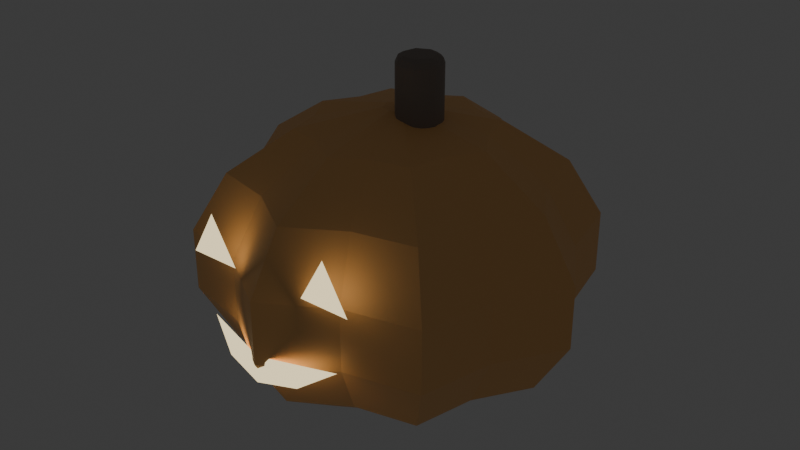 # Source: golden_harvestpumpkin.blend  (saved by Blender 5.2.45; exported with 4.5.12 LTS)
import bpy
from mathutils import Matrix  # noqa: F401  (used for matrix-valued properties, if any)

bpy.ops.wm.read_factory_settings(use_empty=True)
scene = bpy.context.scene
scene.name = 'Scene'

# ---- collections
col_collection = bpy.data.collections.new('Collection'); scene.collection.children.link(col_collection)

# ---- materials (node trees are filled in below, after node groups)
mat_harvestorange = bpy.data.materials.new('HarvestOrange')
mat_harvestorange.diffuse_color = (1.0, 0.5412, 0.2039, 1.0)
mat_barkwood = bpy.data.materials.new('BarkWood')
mat_barkwood.diffuse_color = (0.2549, 0.2078, 0.1765, 1.0)
mat_candlegold = bpy.data.materials.new('CandleGold')
mat_candlegold.diffuse_color = (1.0, 0.8275, 0.4784, 1.0)

# ---- material node trees
mat_harvestorange.use_nodes = True; mat_harvestorange.node_tree.nodes.clear()
_N = mat_harvestorange.node_tree.nodes; _L = mat_harvestorange.node_tree.links
n0 = _N.new('ShaderNodeBsdfPrincipled'); n0.name = 'Principled BSDF'; n0.location = (-200, 100)
n0.inputs[0].default_value = (1.0, 0.5412, 0.2039, 1.0)
n0.inputs[2].default_value = 0.6
n0.inputs[10].default_value = 0.005
n1 = _N.new('ShaderNodeOutputMaterial'); n1.name = 'Material Output'; n1.location = (200, 100)
_L.new(n0.outputs[0], n1.inputs[0])
n1.is_active_output = True
mat_barkwood.use_nodes = True; mat_barkwood.node_tree.nodes.clear()
_N = mat_barkwood.node_tree.nodes; _L = mat_barkwood.node_tree.links
n0 = _N.new('ShaderNodeBsdfPrincipled'); n0.name = 'Principled BSDF'; n0.location = (-200, 100)
n0.inputs[0].default_value = (0.2549, 0.2078, 0.1765, 1.0)
n0.inputs[2].default_value = 0.6
n0.inputs[10].default_value = 0.005
n1 = _N.new('ShaderNodeOutputMaterial'); n1.name = 'Material Output'; n1.location = (200, 100)
_L.new(n0.outputs[0], n1.inputs[0])
n1.is_active_output = True
mat_candlegold.use_nodes = True; mat_candlegold.node_tree.nodes.clear()
_N = mat_candlegold.node_tree.nodes; _L = mat_candlegold.node_tree.links
n0 = _N.new('ShaderNodeBsdfPrincipled'); n0.name = 'Principled BSDF'; n0.location = (-200, 100)
n0.inputs[0].default_value = (1.0, 0.8275, 0.4784, 1.0)
n0.inputs[2].default_value = 0.6
n0.inputs[10].default_value = 0.005
n0.inputs[27].default_value = (1.0, 0.8275, 0.4784, 1.0)
n0.inputs[28].default_value = 1.25
n1 = _N.new('ShaderNodeOutputMaterial'); n1.name = 'Material Output'; n1.location = (200, 100)
_L.new(n0.outputs[0], n1.inputs[0])
n1.is_active_output = True

# ---- world
world_world = bpy.data.worlds.new('World'); scene.world = world_world
world_world.use_nodes = True; world_world.node_tree.nodes.clear()
_N = world_world.node_tree.nodes; _L = world_world.node_tree.links
n0 = _N.new('ShaderNodeOutputWorld'); n0.name = 'World Output'; n0.location = (200, 100)
n1 = _N.new('ShaderNodeBackground'); n1.name = 'Background'; n1.location = (-200, 100)
n1.inputs[0].default_value = (0.05088, 0.05088, 0.05088, 1.0)
_L.new(n1.outputs[0], n0.inputs[0])
n0.is_active_output = True
world_world.color = (0.05088, 0.05088, 0.05088)
world_world.sun_shadow_jitter_overblur = 0.0

# ---- meshes
me_ribbedbody = bpy.data.meshes.new('RibbedBody')
me_ribbedbody.from_pydata([(0.08591, 0.0, 1.647), (0.06829, 0.02829, 1.647), (0.06075, 0.06075, 1.647), (0.02829, 0.06829, 1.647), (5.26e-18, 0.08591, 1.647), (-0.02829, 0.06829, 1.647), (-0.06075, 0.06075, 1.647), (-0.06829, 0.02829, 1.647), (-0.08591, 1.052e-17, 1.647), (-0.06829, -0.02829, 1.647), (-0.06075, -0.06075, 1.647), (-0.02829, -0.06829, 1.647), (-1.578e-17, -0.08591, 1.647), (0.02829, -0.06829, 1.647), (0.06075, -0.06075, 1.647), (0.06829, -0.02829, 1.647), (0.521, 0.0, 1.55), (0.4142, 0.1716, 1.55), (0.3684, 0.3684, 1.55), (0.1716, 0.4142, 1.55), (3.19e-17, 0.521, 1.55), (-0.1716, 0.4142, 1.55), (-0.3684, 0.3684, 1.55), (-0.4142, 0.1716, 1.55), (-0.521, 6.38e-17, 1.55), (-0.4142, -0.1716, 1.55), (-0.3684, -0.3684, 1.55), (-0.1716, -0.4142, 1.55), (-9.57e-17, -0.521, 1.55), (0.1716, -0.4142, 1.55), (0.3684, -0.3684, 1.55), (0.4142, -0.1716, 1.55), (0.863, 0.0, 1.327), (0.686, 0.2842, 1.327), (0.6102, 0.6102, 1.327), (0.2842, 0.686, 1.327), (5.284e-17, 0.863, 1.327), (-0.2842, 0.686, 1.327), (-0.6102, 0.6102, 1.327), (-0.686, 0.2842, 1.327), (-0.863, 1.057e-16, 1.327), (-0.686, -0.2842, 1.327), (-0.6102, -0.6102, 1.327), (-0.2842, -0.686, 1.327), (-1.585e-16, -0.863, 1.327), (0.2842, -0.686, 1.327), (0.6102, -0.6102, 1.327), (0.686, -0.2842, 1.327), (1.051, 0.0, 1.019), (0.8353, 0.346, 1.019), (0.743, 0.743, 1.019), (0.346, 0.8353, 1.019), (6.434e-17, 1.051, 1.019), (-0.346, 0.8353, 1.019), (-0.743, 0.743, 1.019), (-0.8353, 0.346, 1.019), (-1.051, 1.287e-16, 1.019), (-0.8353, -0.346, 1.019), (-0.743, -0.743, 1.019), (-0.346, -0.8353, 1.019), (-1.93e-16, -1.051, 1.019), (0.346, -0.8353, 1.019), (0.743, -0.743, 1.019), (0.8353, -0.346, 1.019), (1.051, 0.0, 0.6809), (0.8353, 0.346, 0.6809), (0.743, 0.743, 0.6809), (0.346, 0.8353, 0.6809), (6.434e-17, 1.051, 0.6809), (-0.346, 0.8353, 0.6809), (-0.743, 0.743, 0.6809), (-0.8353, 0.346, 0.6809), (-1.051, 1.287e-16, 0.6809), (-0.8353, -0.346, 0.6809), (-0.743, -0.743, 0.6809), (-0.346, -0.8353, 0.6809), (-1.93e-16, -1.051, 0.6809), (0.346, -0.8353, 0.6809), (0.743, -0.743, 0.6809), (0.8353, -0.346, 0.6809), (0.863, 0.0, 0.3729), (0.686, 0.2842, 0.3729), (0.6102, 0.6102, 0.3729), (0.2842, 0.686, 0.3729), (5.284e-17, 0.863, 0.3729), (-0.2842, 0.686, 0.3729), (-0.6102, 0.6102, 0.3729), (-0.686, 0.2842, 0.3729), (-0.863, 1.057e-16, 0.3729), (-0.686, -0.2842, 0.3729), (-0.6102, -0.6102, 0.3729), (-0.2842, -0.686, 0.3729), (-1.585e-16, -0.863, 0.3729), (0.2842, -0.686, 0.3729), (0.6102, -0.6102, 0.3729), (0.686, -0.2842, 0.3729), (0.521, 0.0, 0.1502), (0.4142, 0.1716, 0.1502), (0.3684, 0.3684, 0.1502), (0.1716, 0.4142, 0.1502), (3.19e-17, 0.521, 0.1502), (-0.1716, 0.4142, 0.1502), (-0.3684, 0.3684, 0.1502), (-0.4142, 0.1716, 0.1502), (-0.521, 6.38e-17, 0.1502), (-0.4142, -0.1716, 0.1502), (-0.3684, -0.3684, 0.1502), (-0.1716, -0.4142, 0.1502), (-9.57e-17, -0.521, 0.1502), (0.1716, -0.4142, 0.1502), (0.3684, -0.3684, 0.1502), (0.4142, -0.1716, 0.1502), (0.08591, 0.0, 0.05256), (0.06829, 0.02829, 0.05256), (0.06075, 0.06075, 0.05256), (0.02829, 0.06829, 0.05256), (5.26e-18, 0.08591, 0.05256), (-0.02829, 0.06829, 0.05256), (-0.06075, 0.06075, 0.05256), (-0.06829, 0.02829, 0.05256), (-0.08591, 1.052e-17, 0.05256), (-0.06829, -0.02829, 0.05256), (-0.06075, -0.06075, 0.05256), (-0.02829, -0.06829, 0.05256), (-1.578e-17, -0.08591, 0.05256), (0.02829, -0.06829, 0.05256), (0.06075, -0.06075, 0.05256), (0.06829, -0.02829, 0.05256)], [], [(0, 1, 17, 16), (1, 2, 18, 17), (2, 3, 19, 18), (3, 4, 20, 19), (4, 5, 21, 20), (5, 6, 22, 21), (6, 7, 23, 22), (7, 8, 24, 23), (8, 9, 25, 24), (9, 10, 26, 25), (10, 11, 27, 26), (11, 12, 28, 27), (12, 13, 29, 28), (13, 14, 30, 29), (14, 15, 31, 30), (15, 0, 16, 31), (16, 17, 33, 32), (17, 18, 34, 33), (18, 19, 35, 34), (19, 20, 36, 35), (20, 21, 37, 36), (21, 22, 38, 37), (22, 23, 39, 38), (23, 24, 40, 39), (24, 25, 41, 40), (25, 26, 42, 41), (26, 27, 43, 42), (27, 28, 44, 43), (28, 29, 45, 44), (29, 30, 46, 45), (30, 31, 47, 46), (31, 16, 32, 47), (32, 33, 49, 48), (33, 34, 50, 49), (34, 35, 51, 50), (35, 36, 52, 51), (36, 37, 53, 52), (37, 38, 54, 53), (38, 39, 55, 54), (39, 40, 56, 55), (40, 41, 57, 56), (41, 42, 58, 57), (42, 43, 59, 58), (43, 44, 60, 59), (44, 45, 61, 60), (45, 46, 62, 61), (46, 47, 63, 62), (47, 32, 48, 63), (48, 49, 65, 64), (49, 50, 66, 65), (50, 51, 67, 66), (51, 52, 68, 67), (52, 53, 69, 68), (53, 54, 70, 69), (54, 55, 71, 70), (55, 56, 72, 71), (56, 57, 73, 72), (57, 58, 74, 73), (58, 59, 75, 74), (59, 60, 76, 75), (60, 61, 77, 76), (61, 62, 78, 77), (62, 63, 79, 78), (63, 48, 64, 79), (64, 65, 81, 80), (65, 66, 82, 81), (66, 67, 83, 82), (67, 68, 84, 83), (68, 69, 85, 84), (69, 70, 86, 85), (70, 71, 87, 86), (71, 72, 88, 87), (72, 73, 89, 88), (73, 74, 90, 89), (74, 75, 91, 90), (75, 76, 92, 91), (76, 77, 93, 92), (77, 78, 94, 93), (78, 79, 95, 94), (79, 64, 80, 95), (80, 81, 97, 96), (81, 82, 98, 97), (82, 83, 99, 98), (83, 84, 100, 99), (84, 85, 101, 100), (85, 86, 102, 101), (86, 87, 103, 102), (87, 88, 104, 103), (88, 89, 105, 104), (89, 90, 106, 105), (90, 91, 107, 106), (91, 92, 108, 107), (92, 93, 109, 108), (93, 94, 110, 109), (94, 95, 111, 110), (95, 80, 96, 111), (96, 97, 113, 112), (97, 98, 114, 113), (98, 99, 115, 114), (99, 100, 116, 115), (100, 101, 117, 116), (101, 102, 118, 117), (102, 103, 119, 118), (103, 104, 120, 119), (104, 105, 121, 120), (105, 106, 122, 121), (106, 107, 123, 122), (107, 108, 124, 123), (108, 109, 125, 124), (109, 110, 126, 125), (110, 111, 127, 126), (111, 96, 112, 127), (15, 14, 13, 12, 11, 10, 9, 8, 7, 6, 5, 4, 3, 2, 1, 0), (112, 113, 114, 115, 116, 117, 118, 119, 120, 121, 122, 123, 124, 125, 126, 127)])
me_ribbedbody.materials.append(mat_harvestorange)
me_ribbedbody.update()
me_cylinder_001 = bpy.data.meshes.new('Cylinder.001')
me_cylinder_001.from_pydata([(0.0, 0.0856, -0.19), (-0.03604, 0.1126, -0.15), (0.03604, 0.1126, -0.15), (-0.02548, 0.1027, -0.1783), (0.0, 0.1133, -0.1731), (0.0, 0.1218, -0.15), (0.02548, 0.1027, -0.1783), (0.0, 0.0856, 0.19), (0.03604, 0.1126, 0.15), (-0.03604, 0.1126, 0.15), (0.02548, 0.1027, 0.1783), (0.0, 0.1133, 0.1731), (0.0, 0.1218, 0.15), (-0.02548, 0.1027, 0.1783), (0.06693, 0.05337, -0.19), (0.0656, 0.09841, -0.15), (0.1105, 0.04206, -0.15), (0.06442, 0.08397, -0.1783), (0.08857, 0.07063, -0.1731), (0.09526, 0.07597, -0.15), (0.0962, 0.04412, -0.1783), (0.06693, 0.05337, 0.19), (0.1105, 0.04206, 0.15), (0.0656, 0.09841, 0.15), (0.0962, 0.04412, 0.1783), (0.08857, 0.07063, 0.1731), (0.09526, 0.07597, 0.15), (0.06442, 0.08397, 0.1783), (0.08346, -0.01905, -0.19), (0.1178, 0.01007, -0.15), (0.1018, -0.0602, -0.15), (0.1058, 0.001987, -0.1783), (0.1104, -0.02521, -0.1731), (0.1188, -0.02711, -0.15), (0.09447, -0.0477, -0.1783), (0.08346, -0.01905, 0.19), (0.1018, -0.0602, 0.15), (0.1178, 0.01007, 0.15), (0.09447, -0.0477, 0.1783), (0.1104, -0.02521, 0.1731), (0.1188, -0.02711, 0.15), (0.1058, 0.001987, 0.1783), (0.03714, -0.07713, -0.19), (0.08134, -0.08585, -0.15), (0.0164, -0.1171, -0.15), (0.06753, -0.08149, -0.1783), (0.04915, -0.1021, -0.1731), (0.05286, -0.1098, -0.15), (0.02161, -0.1036, -0.1783), (0.03714, -0.07713, 0.19), (0.0164, -0.1171, 0.15), (0.08134, -0.08585, 0.15), (0.02161, -0.1036, 0.1783), (0.04915, -0.1021, 0.1731), (0.05286, -0.1098, 0.15), (0.06753, -0.08149, 0.1783), (-0.03714, -0.07713, -0.19), (-0.0164, -0.1171, -0.15), (-0.08134, -0.08585, -0.15), (-0.02161, -0.1036, -0.1783), (-0.04915, -0.1021, -0.1731), (-0.05286, -0.1098, -0.15), (-0.06753, -0.08149, -0.1783), (-0.03714, -0.07713, 0.19), (-0.08134, -0.08585, 0.15), (-0.0164, -0.1171, 0.15), (-0.06753, -0.08149, 0.1783), (-0.04915, -0.1021, 0.1731), (-0.05286, -0.1098, 0.15), (-0.02161, -0.1036, 0.1783), (-0.08346, -0.01905, -0.19), (-0.1018, -0.0602, -0.15), (-0.1178, 0.01007, -0.15), (-0.09447, -0.0477, -0.1783), (-0.1104, -0.02521, -0.1731), (-0.1188, -0.02711, -0.15), (-0.1058, 0.001987, -0.1783), (-0.08346, -0.01905, 0.19), (-0.1178, 0.01007, 0.15), (-0.1018, -0.0602, 0.15), (-0.1058, 0.001987, 0.1783), (-0.1104, -0.02521, 0.1731), (-0.1188, -0.02711, 0.15), (-0.09447, -0.0477, 0.1783), (-0.06693, 0.05337, -0.19), (-0.1105, 0.04206, -0.15), (-0.0656, 0.09841, -0.15), (-0.0962, 0.04412, -0.1783), (-0.08857, 0.07063, -0.1731), (-0.09526, 0.07597, -0.15), (-0.06442, 0.08397, -0.1783), (-0.06693, 0.05337, 0.19), (-0.0656, 0.09841, 0.15), (-0.1105, 0.04206, 0.15), (-0.06442, 0.08397, 0.1783), (-0.08857, 0.07063, 0.1731), (-0.09526, 0.07597, 0.15), (-0.0962, 0.04412, 0.1783)], [], [(0, 3, 4, 6), (1, 5, 4, 3), (2, 6, 4, 5), (7, 10, 11, 13), (8, 12, 11, 10), (9, 13, 11, 12), (14, 17, 18, 20), (15, 19, 18, 17), (16, 20, 18, 19), (21, 24, 25, 27), (22, 26, 25, 24), (23, 27, 25, 26), (28, 31, 32, 34), (29, 33, 32, 31), (30, 34, 32, 33), (35, 38, 39, 41), (36, 40, 39, 38), (37, 41, 39, 40), (42, 45, 46, 48), (43, 47, 46, 45), (44, 48, 46, 47), (49, 52, 53, 55), (50, 54, 53, 52), (51, 55, 53, 54), (56, 59, 60, 62), (57, 61, 60, 59), (58, 62, 60, 61), (63, 66, 67, 69), (64, 68, 67, 66), (65, 69, 67, 68), (70, 73, 74, 76), (71, 75, 74, 73), (72, 76, 74, 75), (77, 80, 81, 83), (78, 82, 81, 80), (79, 83, 81, 82), (84, 87, 88, 90), (85, 89, 88, 87), (86, 90, 88, 89), (91, 94, 95, 97), (92, 96, 95, 94), (93, 97, 95, 96), (2, 15, 17, 6), (6, 17, 14, 0), (23, 8, 10, 27), (27, 10, 7, 21), (1, 9, 12, 5), (5, 12, 8, 2), (22, 16, 19, 26), (26, 19, 15, 23), (16, 29, 31, 20), (20, 31, 28, 14), (37, 22, 24, 41), (41, 24, 21, 35), (36, 30, 33, 40), (40, 33, 29, 37), (30, 43, 45, 34), (34, 45, 42, 28), (51, 36, 38, 55), (55, 38, 35, 49), (50, 44, 47, 54), (54, 47, 43, 51), (44, 57, 59, 48), (48, 59, 56, 42), (65, 50, 52, 69), (69, 52, 49, 63), (64, 58, 61, 68), (68, 61, 57, 65), (58, 71, 73, 62), (62, 73, 70, 56), (79, 64, 66, 83), (83, 66, 63, 77), (78, 72, 75, 82), (82, 75, 71, 79), (72, 85, 87, 76), (76, 87, 84, 70), (93, 78, 80, 97), (97, 80, 77, 91), (92, 86, 89, 96), (96, 89, 85, 93), (86, 1, 3, 90), (90, 3, 0, 84), (9, 92, 94, 13), (13, 94, 91, 7), (0, 14, 28, 42, 56, 70, 84), (2, 8, 23, 15), (86, 92, 9, 1), (21, 7, 91, 77, 63, 49, 35), (16, 22, 37, 29), (30, 36, 51, 43), (44, 50, 65, 57), (58, 64, 79, 71), (72, 78, 93, 85)])
_uv = me_cylinder_001.uv_layers.new(name='UVMap')
_uv.uv.foreach_set('vector', [0.75, 0.408, 0.6921, 0.4621, 0.7379, 0.4842, 0.8079, 0.4621, 0.05065, 0.5526, 2.98e-08, 0.5526, 2.98e-08, 0.5222, 0.04406, 0.5, 0.9493, 0.5526, 0.9559, 0.5, 0.9908, 0.5, 1.0, 0.5526, 0.25, 0.408, 0.3079, 0.4621, 0.2621, 0.4842, 0.1921, 0.4621, 0.9493, 0.9474, 1.0, 0.9474, 1.0, 0.9778, 0.9559, 1.0, 0.05065, 0.9474, 0.04406, 1.0, 0.009185, 1.0, 2.98e-08, 0.9474, 0.8736, 0.3485, 0.8798, 0.4275, 0.9256, 0.4054, 0.9519, 0.337, 0.9078, 0.5526, 0.8571, 0.5526, 0.8526, 0.5111, 0.9012, 0.5, 0.8065, 0.5526, 0.8131, 0.5, 0.8526, 0.5111, 0.8571, 0.5526, 0.3736, 0.3485, 0.4519, 0.337, 0.4406, 0.3866, 0.3798, 0.4275, 0.8065, 0.9474, 0.8571, 0.9474, 0.8617, 0.9889, 0.8131, 1.0, 0.9078, 0.9474, 0.9012, 1.0, 0.8617, 0.9889, 0.8571, 0.9474, 0.9041, 0.2148, 0.9697, 0.2592, 0.981, 0.2097, 0.9439, 0.1464, 0.7649, 0.5526, 0.7143, 0.5526, 0.7097, 0.5111, 0.7584, 0.5, 0.6636, 0.5526, 0.6702, 0.5, 0.7097, 0.5111, 0.7143, 0.5526, 0.4041, 0.2148, 0.4439, 0.1464, 0.4756, 0.1861, 0.4697, 0.2592, 0.6636, 0.9474, 0.7143, 0.9474, 0.7189, 0.9889, 0.6702, 1.0, 0.7649, 0.9474, 0.7584, 1.0, 0.7189, 0.9889, 0.7143, 0.9474, 0.8186, 0.1076, 0.8942, 0.08399, 0.8625, 0.04424, 0.7899, 0.03377, 0.6221, 0.5526, 0.5714, 0.5526, 0.5668, 0.5111, 0.6155, 0.5, 0.5208, 0.5526, 0.5274, 0.5, 0.5668, 0.5111, 0.5714, 0.5526, 0.3186, 0.1076, 0.2899, 0.03377, 0.3407, 0.03377, 0.3942, 0.08399, 0.5208, 0.9474, 0.5714, 0.9474, 0.576, 0.9889, 0.5274, 1.0, 0.6221, 0.9474, 0.6155, 1.0, 0.576, 0.9889, 0.5714, 0.9474, 0.6814, 0.1076, 0.7101, 0.03377, 0.6593, 0.03377, 0.6058, 0.08399, 0.4792, 0.5526, 0.4286, 0.5526, 0.424, 0.5111, 0.4726, 0.5, 0.3779, 0.5526, 0.3845, 0.5, 0.424, 0.5111, 0.4286, 0.5526, 0.1814, 0.1076, 0.1058, 0.08399, 0.1375, 0.04424, 0.2101, 0.03377, 0.3779, 0.9474, 0.4286, 0.9474, 0.4332, 0.9889, 0.3845, 1.0, 0.4792, 0.9474, 0.4726, 1.0, 0.4332, 0.9889, 0.4286, 0.9474, 0.5959, 0.2148, 0.5561, 0.1464, 0.5244, 0.1861, 0.5303, 0.2592, 0.3364, 0.5526, 0.2857, 0.5526, 0.2811, 0.5111, 0.3298, 0.5, 0.2351, 0.5526, 0.2416, 0.5, 0.2811, 0.5111, 0.2857, 0.5526, 0.09593, 0.2148, 0.03031, 0.2592, 0.019, 0.2097, 0.05607, 0.1464, 0.2351, 0.9474, 0.2857, 0.9474, 0.2903, 0.9889, 0.2416, 1.0, 0.3364, 0.9474, 0.3298, 1.0, 0.2903, 0.9889, 0.2857, 0.9474, 0.6264, 0.3485, 0.5481, 0.337, 0.5594, 0.3866, 0.6202, 0.4275, 0.1935, 0.5526, 0.1429, 0.5526, 0.1383, 0.5111, 0.1869, 0.5, 0.0922, 0.5526, 0.09879, 0.5, 0.1383, 0.5111, 0.1429, 0.5526, 0.1264, 0.3485, 0.1202, 0.4275, 0.07443, 0.4054, 0.04807, 0.337, 0.0922, 0.9474, 0.1429, 0.9474, 0.1474, 0.9889, 0.09879, 1.0, 0.1935, 0.9474, 0.1869, 1.0, 0.1474, 0.9889, 0.1429, 0.9474, 0.9493, 0.5526, 0.9078, 0.5526, 0.9012, 0.5, 0.9559, 0.5, 0.8079, 0.4621, 0.8798, 0.4275, 0.8736, 0.3485, 0.75, 0.408, 0.9078, 0.9474, 0.9493, 0.9474, 0.9559, 1.0, 0.9012, 1.0, 0.3798, 0.4275, 0.3079, 0.4621, 0.25, 0.408, 0.3736, 0.3485, 0.05065, 0.5526, 0.05065, 0.9474, 2.98e-08, 0.9474, 2.98e-08, 0.5526, 1.0, 0.5526, 1.0, 0.9474, 0.9493, 0.9474, 0.9493, 0.5526, 0.8065, 0.9474, 0.8065, 0.5526, 0.8571, 0.5526, 0.8571, 0.9474, 0.8571, 0.9474, 0.8571, 0.5526, 0.9078, 0.5526, 0.9078, 0.9474, 0.8065, 0.5526, 0.7649, 0.5526, 0.7584, 0.5, 0.8131, 0.5, 0.9519, 0.337, 0.9697, 0.2592, 0.9041, 0.2148, 0.8736, 0.3485, 0.7649, 0.9474, 0.8065, 0.9474, 0.8131, 1.0, 0.7584, 1.0, 0.4697, 0.2592, 0.4519, 0.337, 0.3736, 0.3485, 0.4041, 0.2148, 0.6636, 0.9474, 0.6636, 0.5526, 0.7143, 0.5526, 0.7143, 0.9474, 0.7143, 0.9474, 0.7143, 0.5526, 0.7649, 0.5526, 0.7649, 0.9474, 0.6636, 0.5526, 0.6221, 0.5526, 0.6155, 0.5, 0.6702, 0.5, 0.9439, 0.1464, 0.8942, 0.08399, 0.8186, 0.1076, 0.9041, 0.2148, 0.6221, 0.9474, 0.6636, 0.9474, 0.6702, 1.0, 0.6155, 1.0, 0.3942, 0.08399, 0.4439, 0.1464, 0.4041, 0.2148, 0.3186, 0.1076, 0.5208, 0.9474, 0.5208, 0.5526, 0.5714, 0.5526, 0.5714, 0.9474, 0.5714, 0.9474, 0.5714, 0.5526, 0.6221, 0.5526, 0.6221, 0.9474, 0.5208, 0.5526, 0.4792, 0.5526, 0.4726, 0.5, 0.5274, 0.5, 0.7899, 0.03377, 0.7101, 0.03377, 0.6814, 0.1076, 0.8186, 0.1076, 0.4792, 0.9474, 0.5208, 0.9474, 0.5274, 1.0, 0.4726, 1.0, 0.2101, 0.03377, 0.2899, 0.03377, 0.3186, 0.1076, 0.1814, 0.1076, 0.3779, 0.9474, 0.3779, 0.5526, 0.4286, 0.5526, 0.4286, 0.9474, 0.4286, 0.9474, 0.4286, 0.5526, 0.4792, 0.5526, 0.4792, 0.9474, 0.3779, 0.5526, 0.3364, 0.5526, 0.3298, 0.5, 0.3845, 0.5, 0.6058, 0.08399, 0.5561, 0.1464, 0.5959, 0.2148, 0.6814, 0.1076, 0.3364, 0.9474, 0.3779, 0.9474, 0.3845, 1.0, 0.3298, 1.0, 0.05607, 0.1464, 0.1058, 0.08399, 0.1814, 0.1076, 0.09593, 0.2148, 0.2351, 0.9474, 0.2351, 0.5526, 0.2857, 0.5526, 0.2857, 0.9474, 0.2857, 0.9474, 0.2857, 0.5526, 0.3364, 0.5526, 0.3364, 0.9474, 0.2351, 0.5526, 0.1935, 0.5526, 0.1869, 0.5, 0.2416, 0.5, 0.5303, 0.2592, 0.5481, 0.337, 0.6264, 0.3485, 0.5959, 0.2148, 0.1935, 0.9474, 0.2351, 0.9474, 0.2416, 1.0, 0.1869, 1.0, 0.04807, 0.337, 0.03031, 0.2592, 0.09593, 0.2148, 0.1264, 0.3485, 0.0922, 0.9474, 0.0922, 0.5526, 0.1429, 0.5526, 0.1429, 0.9474, 0.1429, 0.9474, 0.1429, 0.5526, 0.1935, 0.5526, 0.1935, 0.9474, 0.0922, 0.5526, 0.05065, 0.5526, 0.04406, 0.5, 0.09879, 0.5, 0.6202, 0.4275, 0.6921, 0.4621, 0.75, 0.408, 0.6264, 0.3485, 0.05065, 0.9474, 0.0922, 0.9474, 0.09879, 1.0, 0.04406, 1.0, 0.1921, 0.4621, 0.1202, 0.4275, 0.1264, 0.3485, 0.25, 0.408, 0.75, 0.408, 0.8736, 0.3485, 0.9041, 0.2148, 0.8186, 0.1076, 0.6814, 0.1076, 0.5959, 0.2148, 0.6264, 0.3485, 0.9493, 0.5526, 0.9493, 0.9474, 0.9078, 0.9474, 0.9078, 0.5526, 0.0922, 0.5526, 0.0922, 0.9474, 0.05065, 0.9474, 0.05065, 0.5526, 0.3736, 0.3485, 0.25, 0.408, 0.1264, 0.3485, 0.09593, 0.2148, 0.1814, 0.1076, 0.3186, 0.1076, 0.4041, 0.2148, 0.8065, 0.5526, 0.8065, 0.9474, 0.7649, 0.9474, 0.7649, 0.5526, 0.6636, 0.5526, 0.6636, 0.9474, 0.6221, 0.9474, 0.6221, 0.5526, 0.5208, 0.5526, 0.5208, 0.9474, 0.4792, 0.9474, 0.4792, 0.5526, 0.3779, 0.5526, 0.3779, 0.9474, 0.3364, 0.9474, 0.3364, 0.5526, 0.2351, 0.5526, 0.2351, 0.9474, 0.1935, 0.9474, 0.1935, 0.5526])
me_cylinder_001.materials.append(mat_barkwood)
me_cylinder_001.update()
me_eye_1 = bpy.data.meshes.new('Eye-1')
me_eye_1.from_pydata([(-0.49, -0.94, 1.07), (-0.21, -0.94, 1.07), (-0.35, -0.94, 1.31)], [], [(0, 1, 2)])
me_eye_1.materials.append(mat_candlegold)
me_eye_1.update()
me_eye1 = bpy.data.meshes.new('Eye1')
me_eye1.from_pydata([(0.21, -0.94, 1.07), (0.49, -0.94, 1.07), (0.35, -0.94, 1.31)], [], [(0, 1, 2)])
me_eye1.materials.append(mat_candlegold)
me_eye1.update()
me_smile = bpy.data.meshes.new('Smile')
me_smile.from_pydata([(-0.4, -0.92, 0.74), (-0.22, -1.0, 0.62), (0.0, -1.04, 0.58), (0.22, -1.0, 0.62), (0.4, -0.92, 0.74), (0.0, -1.03, 0.72)], [], [(0, 1, 5), (1, 2, 5), (2, 3, 5), (3, 4, 5)])
me_smile.materials.append(mat_candlegold)
me_smile.update()

# ---- objects
ob_gs_harvestpumpkin_ribbedbody_harvestorange = bpy.data.objects.new('GS_HarvestPumpkin_RibbedBody_HarvestOrange', me_ribbedbody)
ob_gs_harvestpumpkin_stem_barkwood = bpy.data.objects.new('GS_HarvestPumpkin_Stem_BarkWood', me_cylinder_001)
ob_gs_harvestpumpkin_eye_1_candlegold = bpy.data.objects.new('GS_HarvestPumpkin_Eye-1_CandleGold', me_eye_1)
ob_gs_harvestpumpkin_eye1_candlegold = bpy.data.objects.new('GS_HarvestPumpkin_Eye1_CandleGold', me_eye1)
ob_gs_harvestpumpkin_smile_candlegold = bpy.data.objects.new('GS_HarvestPumpkin_Smile_CandleGold', me_smile)
ob_gs_harvestpumpkin_root = bpy.data.objects.new('GS_HarvestPumpkin_Root', None)

# ---- transforms, parenting, visibility, modifiers, constraints
ob_gs_harvestpumpkin_ribbedbody_harvestorange.parent = ob_gs_harvestpumpkin_root
ob_gs_harvestpumpkin_ribbedbody_harvestorange.location = (0.0, 0.0, 0.0)
ob_gs_harvestpumpkin_stem_barkwood.parent = ob_gs_harvestpumpkin_root
ob_gs_harvestpumpkin_stem_barkwood.location = (0.12, 0.0, 1.75)
ob_gs_harvestpumpkin_eye_1_candlegold.parent = ob_gs_harvestpumpkin_root
ob_gs_harvestpumpkin_eye_1_candlegold.location = (0.0, 0.0, 0.0)
ob_gs_harvestpumpkin_eye1_candlegold.parent = ob_gs_harvestpumpkin_root
ob_gs_harvestpumpkin_eye1_candlegold.location = (0.0, 0.0, 0.0)
ob_gs_harvestpumpkin_smile_candlegold.parent = ob_gs_harvestpumpkin_root
ob_gs_harvestpumpkin_smile_candlegold.location = (0.0, 0.0, 0.0)
ob_gs_harvestpumpkin_root.location = (0.0, 0.0, 0.0)

# ---- collection membership
col_collection.objects.link(ob_gs_harvestpumpkin_ribbedbody_harvestorange)
col_collection.objects.link(ob_gs_harvestpumpkin_stem_barkwood)
col_collection.objects.link(ob_gs_harvestpumpkin_eye_1_candlegold)
col_collection.objects.link(ob_gs_harvestpumpkin_eye1_candlegold)
col_collection.objects.link(ob_gs_harvestpumpkin_smile_candlegold)
col_collection.objects.link(ob_gs_harvestpumpkin_root)

# ---- scene / render settings (as saved in the file)
scene.frame_start = 1; scene.frame_end = 250; scene.frame_set(1)
scene.render.engine = 'BLENDER_EEVEE_NEXT'
scene.render.bake_bias = 0.0
scene.render.bake_samples = 0
scene.render.compositor_device = 'GPU'
scene.eevee.use_volume_custom_range = False
scene.eevee.fast_gi_thickness_near = 0.1
scene.eevee.fast_gi_thickness_far = 0.0
scene.eevee.ray_tracing_options.screen_trace_thickness = 0.1
bpy.context.view_layer.update()

# ---- added for rendering (the .blend has no active camera): camera
cam_auto = bpy.data.cameras.new('AutoCamera')
cam_auto.lens = 50.0
cam_auto.sensor_width = 36.0
cam_auto.clip_end = 1000.0
ob_auto_camera = bpy.data.objects.new('AutoCamera', cam_auto)
scene.collection.objects.link(ob_auto_camera)
ob_auto_camera.location = (3.25732, -3.90878, 3.60213)
ob_auto_camera.rotation_euler = (1.09748, -7.21219e-08, 0.694738)
scene.camera = ob_auto_camera
bpy.context.view_layer.update()
